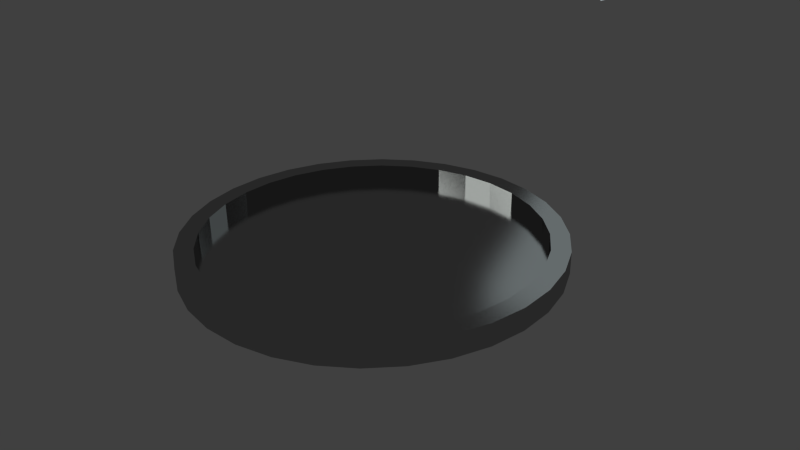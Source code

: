 # Source: laughing_man.blend  (saved by Blender 2.70.0; exported with 4.5.12 LTS)
import bpy
from mathutils import Matrix  # noqa: F401  (used for matrix-valued properties, if any)

bpy.ops.wm.read_factory_settings(use_empty=True)
scene = bpy.context.scene
scene.name = 'Scene'

# ---- collections
col_collection_1 = bpy.data.collections.new('Collection 1'); scene.collection.children.link(col_collection_1)

# ---- materials (node trees are filled in below, after node groups)
mat_light = bpy.data.materials.new('Light')
mat_light.alpha_threshold = 0.0
mat_light.roughness = 0.5
mat_light.line_color = (0.0, 0.0, 0.0, 1.0)
mat_light_001 = bpy.data.materials.new('Light.001')
mat_light_001.alpha_threshold = 0.0
mat_light_001.roughness = 0.5
mat_light_001.line_color = (0.0, 0.0, 0.0, 1.0)
mat_metal = bpy.data.materials.new('Metal')
mat_metal.alpha_threshold = 0.0
mat_metal.roughness = 0.5
mat_metal.line_color = (0.0, 0.0, 0.0, 1.0)

# ---- material node trees
mat_light.use_nodes = True; mat_light.node_tree.nodes.clear()
_N = mat_light.node_tree.nodes; _L = mat_light.node_tree.links
n0 = _N.new('ShaderNodeOutputMaterial'); n0.name = 'Material Output'; n0.location = (300, 300)
n1 = _N.new('ShaderNodeEmission'); n1.name = 'Emission'; n1.location = (27, 320)
n1.inputs[0].default_value = (0.7183, 0.7613, 0.729, 1.0)
n1.inputs[1].default_value = 3.0
_L.new(n1.outputs[0], n0.inputs[0])
n0.is_active_output = True
mat_light_001.use_nodes = True; mat_light_001.node_tree.nodes.clear()
_N = mat_light_001.node_tree.nodes; _L = mat_light_001.node_tree.links
n0 = _N.new('ShaderNodeOutputMaterial'); n0.name = 'Material Output'; n0.location = (300, 300)
n1 = _N.new('ShaderNodeEmission'); n1.name = 'Emission'; n1.location = (27, 320)
n1.inputs[0].default_value = (0.3209, 0.3663, 0.3757, 1.0)
_L.new(n1.outputs[0], n0.inputs[0])
n0.is_active_output = True
mat_metal.use_nodes = True; mat_metal.node_tree.nodes.clear()
_N = mat_metal.node_tree.nodes; _L = mat_metal.node_tree.links
n0 = _N.new('ShaderNodeOutputMaterial'); n0.name = 'Material Output'; n0.location = (453, 313)
n1 = _N.new('ShaderNodeMixShader'); n1.name = 'Mix Shader'; n1.location = (68, 279)
n2 = _N.new('ShaderNodeBsdfAnisotropic'); n2.name = 'Glossy BSDF'; n2.location = (-239, 300)
n2.distribution = 'BECKMANN'
n2.inputs[1].default_value = 0.1817
_L.new(n2.outputs[0], n1.inputs[2])
_L.new(n1.outputs[0], n0.inputs[0])
n0.is_active_output = True

# ---- world
world_world = bpy.data.worlds.new('World'); scene.world = world_world
world_world.color = (0.05088, 0.05088, 0.05088)
world_world.use_sun_shadow = False
world_world.sun_shadow_jitter_overblur = 0.0
world_world.cycles.sampling_method = 'MANUAL'
world_world.cycles.sample_map_resolution = 256

# ---- cameras
cam_camera = bpy.data.cameras.new('Camera')
cam_camera.clip_end = 100.0
cam_camera.lens = 35.0
cam_camera.sensor_width = 32.0
cam_camera.sensor_height = 18.0
cam_camera.ortho_scale = 7.314
cam_camera.dof.focus_distance = 0.0

# ---- meshes
me_plane_003 = bpy.data.meshes.new('Plane.003')
me_plane_003.from_pydata([(-1.0, -1.0, 0.0), (1.0, -1.0, 0.0), (-1.0, 1.0, 0.0), (1.0, 1.0, 0.0)], [], [(0, 1, 3, 2)])
me_plane_003.materials.append(mat_light)
me_plane_003.use_remesh_preserve_volume = False
me_plane_003.use_remesh_preserve_attributes = False
me_plane_003.use_mirror_vertex_groups = False
me_plane_003.update()
me_plane_001 = bpy.data.meshes.new('Plane.001')
me_plane_001.from_pydata([(-1.0, -1.0, 0.0), (1.0, -1.0, 0.0), (-1.0, 1.0, 0.0), (1.0, 1.0, 0.0)], [], [(0, 1, 3, 2)])
me_plane_001.materials.append(mat_light_001)
me_plane_001.use_remesh_preserve_volume = False
me_plane_001.use_remesh_preserve_attributes = False
me_plane_001.use_mirror_vertex_groups = False
me_plane_001.update()
me_circle = bpy.data.meshes.new('Circle')
me_circle.from_pydata([(0.0, 1.0, 0.0), (-0.1951, 0.9808, 0.0), (-0.3827, 0.9239, 0.0), (-0.5556, 0.8315, 0.0), (-0.7071, 0.7071, 0.0), (-0.8315, 0.5556, 0.0), (-0.9239, 0.3827, 0.0), (-0.9808, 0.1951, 0.0), (-1.0, 7.55e-08, 0.0), (-0.9808, -0.1951, 0.0), (-0.9239, -0.3827, 0.0), (-0.8315, -0.5556, 0.0), (-0.7071, -0.7071, 0.0), (-0.5556, -0.8315, 0.0), (-0.3827, -0.9239, 0.0), (-0.1951, -0.9808, 0.0), (3.258e-07, -1.0, 0.0), (0.1951, -0.9808, 0.0), (0.3827, -0.9239, 0.0), (0.5556, -0.8315, 0.0), (0.7071, -0.7071, 0.0), (0.8315, -0.5556, 0.0), (0.9239, -0.3827, 0.0), (0.9808, -0.1951, 0.0), (1.0, 9.656e-07, 0.0), (0.9808, 0.1951, 0.0), (0.9239, 0.3827, 0.0), (0.8315, 0.5556, 0.0), (0.7071, 0.7071, 0.0), (0.5556, 0.8315, 0.0), (0.3827, 0.9239, 0.0), (0.1951, 0.9808, 0.0), (0.0, 1.0, -0.1206), (-0.1951, 0.9808, -0.1206), (-0.3827, 0.9239, -0.1206), (-0.5556, 0.8315, -0.1206), (-0.7071, 0.7071, -0.1206), (-0.8315, 0.5556, -0.1206), (-0.9239, 0.3827, -0.1206), (-0.9808, 0.1951, -0.1206), (-1.0, 7.55e-08, -0.1206), (-0.9808, -0.1951, -0.1206), (-0.9239, -0.3827, -0.1206), (-0.8315, -0.5556, -0.1206), (-0.7071, -0.7071, -0.1206), (-0.5556, -0.8315, -0.1206), (-0.3827, -0.9239, -0.1206), (-0.1951, -0.9808, -0.1206), (3.258e-07, -1.0, -0.1206), (0.1951, -0.9808, -0.1206), (0.3827, -0.9239, -0.1206), (0.5556, -0.8315, -0.1206), (0.7071, -0.7071, -0.1206), (0.8315, -0.5556, -0.1206), (0.9239, -0.3827, -0.1206), (0.9808, -0.1951, -0.1206), (1.0, 9.656e-07, -0.1206), (0.9808, 0.1951, -0.1206), (0.9239, 0.3827, -0.1206), (0.8315, 0.5556, -0.1206), (0.7071, 0.7071, -0.1206), (0.5556, 0.8315, -0.1206), (0.3827, 0.9239, -0.1206), (0.1951, 0.9808, -0.1206), (-1.187e-08, 0.9, -0.1206), (-0.1756, 0.8827, -0.1206), (-0.3444, 0.8315, -0.1206), (-0.5, 0.7483, -0.1206), (-0.6364, 0.6364, -0.1206), (-0.7483, 0.5, -0.1206), (-0.8315, 0.3444, -0.1206), (-0.8827, 0.1756, -0.1206), (-0.9, 9.645e-08, -0.1206), (-0.8827, -0.1756, -0.1206), (-0.8315, -0.3444, -0.1206), (-0.7483, -0.5, -0.1206), (-0.6364, -0.6364, -0.1206), (-0.5, -0.7483, -0.1206), (-0.3444, -0.8315, -0.1206), (-0.1756, -0.8827, -0.1206), (2.814e-07, -0.9, -0.1206), (0.1756, -0.8827, -0.1206), (0.3444, -0.8315, -0.1206), (0.5, -0.7483, -0.1206), (0.6364, -0.6364, -0.1206), (0.7483, -0.5, -0.1206), (0.8315, -0.3444, -0.1206), (0.8827, -0.1756, -0.1206), (0.9, 8.975e-07, -0.1206), (0.8827, 0.1756, -0.1206), (0.8315, 0.3444, -0.1206), (0.7483, 0.5, -0.1206), (0.6364, 0.6364, -0.1206), (0.5, 0.7483, -0.1206), (0.3444, 0.8315, -0.1206), (0.1756, 0.8827, -0.1206), (-1.187e-08, 0.9, -0.1206), (-0.1756, 0.8827, -0.1206), (-0.3444, 0.8315, -0.1206), (-0.5, 0.7483, -0.1206), (-0.6364, 0.6364, -0.1206), (-0.7483, 0.5, -0.1206), (-0.8315, 0.3444, -0.1206), (-0.8827, 0.1756, -0.1206), (-0.9, 9.645e-08, -0.1206), (-0.8827, -0.1756, -0.1206), (-0.8315, -0.3444, -0.1206), (-0.7483, -0.5, -0.1206), (-0.6364, -0.6364, -0.1206), (-0.5, -0.7483, -0.1206), (-0.3444, -0.8315, -0.1206), (-0.1756, -0.8827, -0.1206), (2.814e-07, -0.9, -0.1206), (0.1756, -0.8827, -0.1206), (0.3444, -0.8315, -0.1206), (0.5, -0.7483, -0.1206), (0.6364, -0.6364, -0.1206), (0.7483, -0.5, -0.1206), (0.8315, -0.3444, -0.1206), (0.8827, -0.1756, -0.1206), (0.9, 8.975e-07, -0.1206), (0.8827, 0.1756, -0.1206), (0.8315, 0.3444, -0.1206), (0.7483, 0.5, -0.1206), (0.6364, 0.6364, -0.1206), (0.5, 0.7483, -0.1206), (0.3444, 0.8315, -0.1206), (0.1756, 0.8827, -0.1206), (-1.187e-08, 0.9, -0.1206), (-0.1756, 0.8827, -0.1206), (-0.3444, 0.8315, -0.1206), (-0.5, 0.7483, -0.1206), (-0.6364, 0.6364, -0.1206), (-0.7483, 0.5, -0.1206), (-0.8315, 0.3444, -0.1206), (-0.8827, 0.1756, -0.1206), (-0.9, 9.645e-08, -0.1206), (-0.8827, -0.1756, -0.1206), (-0.8315, -0.3444, -0.1206), (-0.7483, -0.5, -0.1206), (-0.6364, -0.6364, -0.1206), (-0.5, -0.7483, -0.1206), (-0.3444, -0.8315, -0.1206), (-0.1756, -0.8827, -0.1206), (2.814e-07, -0.9, -0.1206), (0.1756, -0.8827, -0.1206), (0.3444, -0.8315, -0.1206), (0.5, -0.7483, -0.1206), (0.6364, -0.6364, -0.1206), (0.7483, -0.5, -0.1206), (0.8315, -0.3444, -0.1206), (0.8827, -0.1756, -0.1206), (0.9, 8.975e-07, -0.1206), (0.8827, 0.1756, -0.1206), (0.8315, 0.3444, -0.1206), (0.7483, 0.5, -0.1206), (0.6364, 0.6364, -0.1206), (0.5, 0.7483, -0.1206), (0.3444, 0.8315, -0.1206), (0.1756, 0.8827, -0.1206), (-1.187e-08, 0.9, -0.0402), (-0.1756, 0.8827, -0.0402), (-0.3444, 0.8315, -0.0402), (-0.5, 0.7483, -0.0402), (-0.6364, 0.6364, -0.0402), (-0.7483, 0.5, -0.0402), (-0.8315, 0.3444, -0.0402), (-0.8827, 0.1756, -0.0402), (-0.9, 9.645e-08, -0.0402), (-0.8827, -0.1756, -0.0402), (-0.8315, -0.3444, -0.0402), (-0.7483, -0.5, -0.0402), (-0.6364, -0.6364, -0.0402), (-0.5, -0.7483, -0.0402), (-0.3444, -0.8315, -0.0402), (-0.1756, -0.8827, -0.0402), (2.814e-07, -0.9, -0.0402), (0.1756, -0.8827, -0.0402), (0.3444, -0.8315, -0.0402), (0.5, -0.7483, -0.0402), (0.6364, -0.6364, -0.0402), (0.7483, -0.5, -0.0402), (0.8315, -0.3444, -0.0402), (0.8827, -0.1756, -0.0402), (0.9, 8.975e-07, -0.0402), (0.8827, 0.1756, -0.0402), (0.8315, 0.3444, -0.0402), (0.7483, 0.5, -0.0402), (0.6364, 0.6364, -0.0402), (0.5, 0.7483, -0.0402), (0.3444, 0.8315, -0.0402), (0.1756, 0.8827, -0.0402)], [], [(31, 0, 32, 63), (20, 21, 53, 52), (9, 10, 42, 41), (29, 30, 62, 61), (18, 19, 51, 50), (7, 8, 40, 39), (27, 28, 60, 59), (16, 17, 49, 48), (5, 6, 38, 37), (25, 26, 58, 57), (3, 4, 36, 35), (14, 15, 47, 46), (23, 24, 56, 55), (1, 2, 34, 33), (12, 13, 45, 44), (21, 22, 54, 53), (10, 11, 43, 42), (30, 31, 63, 62), (19, 20, 52, 51), (8, 9, 41, 40), (28, 29, 61, 60), (17, 18, 50, 49), (6, 7, 39, 38), (26, 27, 59, 58), (4, 5, 37, 36), (15, 16, 48, 47), (24, 25, 57, 56), (2, 3, 35, 34), (13, 14, 46, 45), (22, 23, 55, 54), (0, 1, 33, 32), (11, 12, 44, 43), (53, 54, 86, 85), (42, 43, 75, 74), (62, 63, 95, 94), (51, 52, 84, 83), (40, 41, 73, 72), (60, 61, 93, 92), (49, 50, 82, 81), (38, 39, 71, 70), (58, 59, 91, 90), (36, 37, 69, 68), (47, 48, 80, 79), (56, 57, 89, 88), (34, 35, 67, 66), (45, 46, 78, 77), (54, 55, 87, 86), (32, 33, 65, 64), (43, 44, 76, 75), (63, 32, 64, 95), (52, 53, 85, 84), (41, 42, 74, 73), (61, 62, 94, 93), (50, 51, 83, 82), (39, 40, 72, 71), (59, 60, 92, 91), (48, 49, 81, 80), (37, 38, 70, 69), (57, 58, 90, 89), (35, 36, 68, 67), (46, 47, 79, 78), (55, 56, 88, 87), (33, 34, 66, 65), (44, 45, 77, 76), (87, 88, 120, 119), (65, 66, 98, 97), (76, 77, 109, 108), (85, 86, 118, 117), (74, 75, 107, 106), (94, 95, 127, 126), (83, 84, 116, 115), (72, 73, 105, 104), (92, 93, 125, 124), (81, 82, 114, 113), (70, 71, 103, 102), (90, 91, 123, 122), (68, 69, 101, 100), (79, 80, 112, 111), (88, 89, 121, 120), (66, 67, 99, 98), (77, 78, 110, 109), (86, 87, 119, 118), (64, 65, 97, 96), (75, 76, 108, 107), (95, 64, 96, 127), (84, 85, 117, 116), (73, 74, 106, 105), (93, 94, 126, 125), (82, 83, 115, 114), (71, 72, 104, 103), (91, 92, 124, 123), (80, 81, 113, 112), (69, 70, 102, 101), (89, 90, 122, 121), (67, 68, 100, 99), (78, 79, 111, 110), (121, 122, 154, 153), (99, 100, 132, 131), (110, 111, 143, 142), (119, 120, 152, 151), (97, 98, 130, 129), (108, 109, 141, 140), (117, 118, 150, 149), (106, 107, 139, 138), (126, 127, 159, 158), (115, 116, 148, 147), (104, 105, 137, 136), (124, 125, 157, 156), (113, 114, 146, 145), (102, 103, 135, 134), (122, 123, 155, 154), (100, 101, 133, 132), (111, 112, 144, 143), (120, 121, 153, 152), (98, 99, 131, 130), (109, 110, 142, 141), (118, 119, 151, 150), (96, 97, 129, 128), (107, 108, 140, 139), (127, 96, 128, 159), (116, 117, 149, 148), (105, 106, 138, 137), (125, 126, 158, 157), (114, 115, 147, 146), (103, 104, 136, 135), (123, 124, 156, 155), (112, 113, 145, 144), (101, 102, 134, 133), (155, 156, 188, 187), (144, 145, 177, 176), (133, 134, 166, 165), (153, 154, 186, 185), (131, 132, 164, 163), (142, 143, 175, 174), (151, 152, 184, 183), (129, 130, 162, 161), (140, 141, 173, 172), (149, 150, 182, 181), (138, 139, 171, 170), (158, 159, 191, 190), (147, 148, 180, 179), (136, 137, 169, 168), (156, 157, 189, 188), (145, 146, 178, 177), (134, 135, 167, 166), (154, 155, 187, 186), (132, 133, 165, 164), (143, 144, 176, 175), (152, 153, 185, 184), (130, 131, 163, 162), (141, 142, 174, 173), (150, 151, 183, 182), (128, 129, 161, 160), (139, 140, 172, 171), (159, 128, 160, 191), (148, 149, 181, 180), (137, 138, 170, 169), (157, 158, 190, 189), (146, 147, 179, 178), (135, 136, 168, 167), (1, 0, 31, 30, 29, 28, 27, 26, 25, 24, 23, 22, 21, 20, 19, 18, 17, 16, 15, 14, 13, 12, 11, 10, 9, 8, 7, 6, 5, 4, 3, 2), (161, 162, 163, 164, 165, 166, 167, 168, 169, 170, 171, 172, 173, 174, 175, 176, 177, 178, 179, 180, 181, 182, 183, 184, 185, 186, 187, 188, 189, 190, 191, 160)])
me_circle.materials.append(mat_metal)
me_circle.use_remesh_preserve_volume = False
me_circle.use_remesh_preserve_attributes = False
me_circle.use_mirror_vertex_groups = False
me_circle.update()

# ---- objects
ob_plane_000 = bpy.data.objects.new('Plane.000', me_plane_003)
ob_plane_001 = bpy.data.objects.new('Plane.001', me_plane_001)
ob_coin_frame = bpy.data.objects.new('Coin Frame', me_circle)
ob_camera = bpy.data.objects.new('Camera', cam_camera)

# ---- transforms, parenting, visibility, modifiers, constraints
ob_plane_000.location = (-4.362, -4.212, 3.785)
ob_plane_000.rotation_euler = (0.7755, -0.859, 0.02398)
ob_plane_000.scale = (2.543, 2.543, 2.543)
ob_plane_000.lineart.crease_threshold = 0.0
ob_plane_001.location = (-1.334, 8.333, 4.451)
ob_plane_001.rotation_euler = (1.946, -0.3417, 0.1162)
ob_plane_001.scale = (2.543, 2.543, 2.543)
ob_plane_001.lineart.crease_threshold = 0.0
ob_coin_frame.location = (0.0, 0.0, 0.0)
ob_coin_frame.scale = (-2.487, -2.487, -2.487)
ob_coin_frame.lineart.crease_threshold = 0.0
ob_camera.location = (7.481, -6.508, 5.344)
ob_camera.rotation_euler = (1.109, 0.01082, 0.8149)
ob_camera.lock_rotations_4d = False
ob_camera.empty_display_type = 'ARROWS'
ob_camera.color = (0.0, 0.0, 0.0, 0.0)
ob_camera.display_type = 'WIRE'
ob_camera.lineart.crease_threshold = 0.0

# ---- collection membership
col_collection_1.objects.link(ob_plane_000)
col_collection_1.objects.link(ob_plane_001)
col_collection_1.objects.link(ob_coin_frame)
col_collection_1.objects.link(ob_camera)

# ---- scene / render settings (as saved in the file)
scene.camera = ob_camera
scene.frame_start = 1; scene.frame_end = 250; scene.frame_set(1)
scene.render.engine = 'CYCLES'
scene.render.resolution_percentage = 50
scene.render.dither_intensity = 0.0
scene.cycles.use_denoising = False
scene.cycles.samples = 10
scene.cycles.sampling_pattern = 'TABULATED_SOBOL'
scene.cycles.light_sampling_threshold = 0.0
scene.cycles.use_adaptive_sampling = False
scene.cycles.use_light_tree = False
scene.cycles.blur_glossy = 0.0
scene.cycles.volume_bounces = 1
scene.cycles.pixel_filter_type = 'GAUSSIAN'
scene.cycles.sample_clamp_indirect = 0.0
scene.view_settings.view_transform = 'Standard'
bpy.context.view_layer.update()
